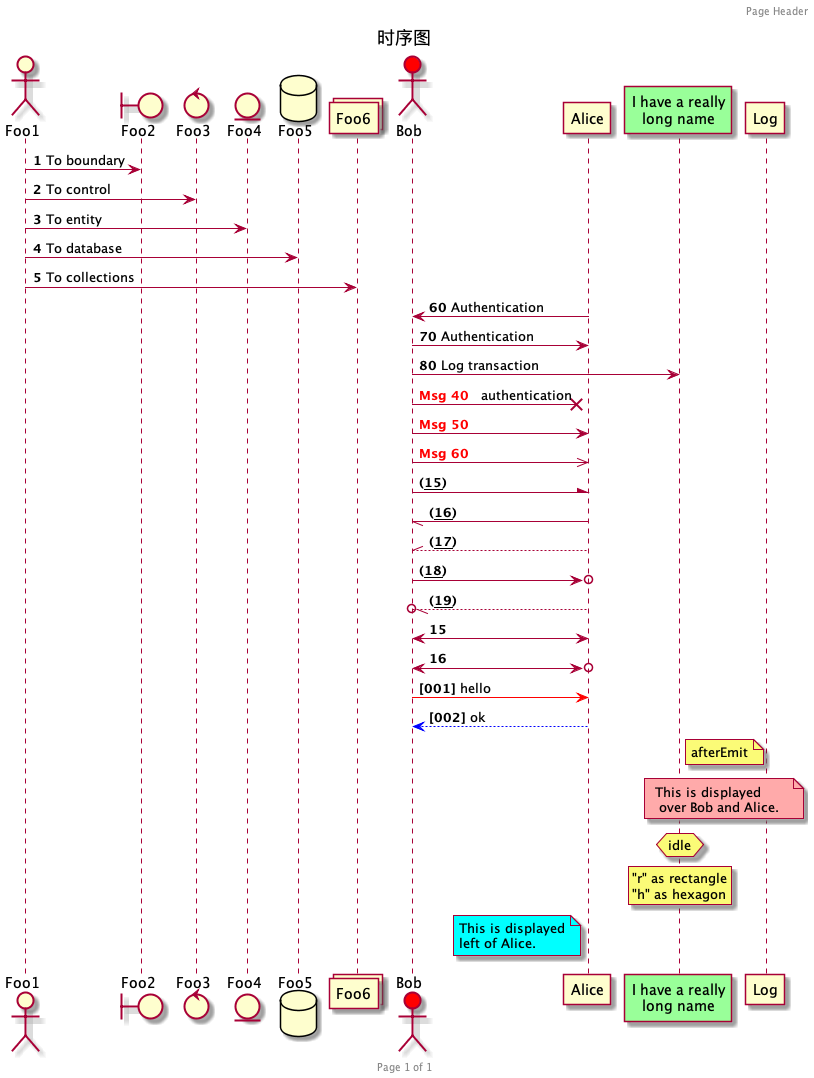

The diagram above was rendered by PlantUML. Its source (embedded in the PNG):
@startuml


header Page Header
footer Page %page% of %lastpage%

title 时序图

autonumber

actor Foo1
boundary Foo2
control Foo3
entity Foo4
database Foo5
collections Foo6

actor Bob #red
' The only difference between actor
'and participant is the drawing
participant Alice
participant "I have a really\nlong name" as L #99FF99
/' You can also declare:
   participant L as "I have a really\nlong name"  #99FF99
  '/
Foo1 -> Foo2 : To boundary
Foo1 -> Foo3 : To control
Foo1 -> Foo4 : To entity
Foo1 -> Foo5 : To database
Foo1 -> Foo6 : To collections

autonumber 60 10

Alice->Bob: Authentication
Bob->Alice: Authentication
Bob->L: Log transaction

autonumber 40 10 "<font color=red><b>Msg 0  "

Bob ->x Alice: authentication
Bob -> Alice
Bob ->> Alice

autonumber 15 "<b>(<u>##</u>)"

Bob -\ Alice
Bob \\- Alice
Bob //-- Alice
Bob ->o Alice
Bob o\\-- Alice

autonumber 15

Bob <-> Alice
Bob <->o Alice

autonumber "<b>[000]"

Bob -[#red]> Alice : hello
Alice -[#0000FF]->Bob : ok

note right of L: afterEmit
note over L, Log #FFAAAA: This is displayed\n over Bob and Alice.
hnote over L : idle
rnote over L
 "r" as rectangle
 "h" as hexagon
endrnote

note left of Alice #aqua
This is displayed
left of Alice.
end note

@enduml